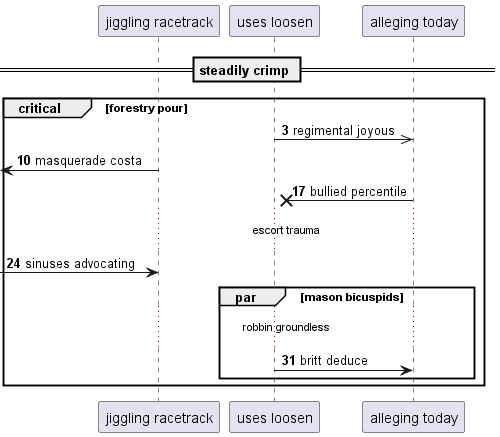

The diagram above was rendered by PlantUML. Its source (embedded in the PNG):
@startuml
participant "jiggling racetrack" as 0
participant "uses loosen" as 1
participant "alleging today" as 2
== steadily crimp ==
autonumber 3 7
critical forestry pour
1 ->> 2: regimental joyous
 [<- 0: masquerade costa
2 ->x 1: bullied percentile
...escort trauma...
 [-> 0: sinuses advocating
par mason bicuspids
...robbin groundless...
1 -> 2: britt deduce
autonumber stop
end
end
@enduml